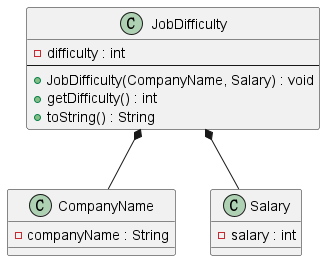

The diagram above was rendered by PlantUML. Its source (embedded in the PNG):
@startuml
class JobDifficulty {
  -difficulty : int
  --
  +JobDifficulty(CompanyName, Salary) : void
  +getDifficulty() : int
  +toString() : String
}
class CompanyName {
  -companyName : String
}
class Salary {
  -salary : int
}
JobDifficulty *-- CompanyName
JobDifficulty *-- Salary
@enduml